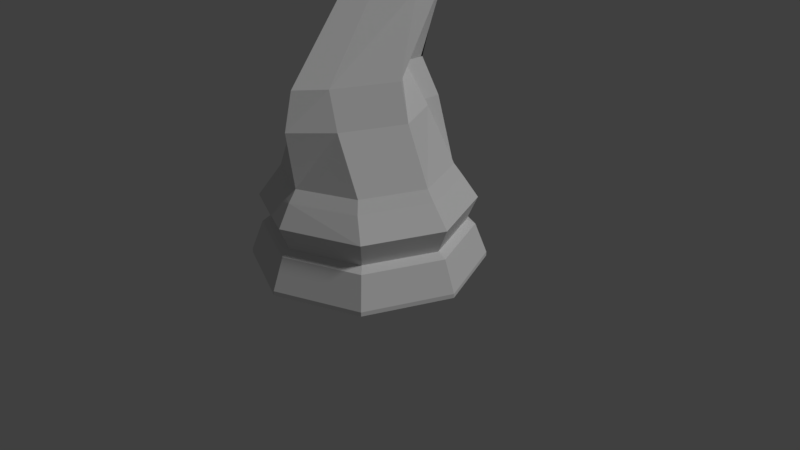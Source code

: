 # Source: LP_Knight.blend  (saved by Blender 2.78.0; exported with 4.5.12 LTS)
import bpy
from mathutils import Matrix  # noqa: F401  (used for matrix-valued properties, if any)

bpy.ops.wm.read_factory_settings(use_empty=True)
scene = bpy.context.scene
scene.name = 'Scene'

# ---- collections
col_collection_1 = bpy.data.collections.new('Collection 1'); scene.collection.children.link(col_collection_1)

# ---- world
world_world = bpy.data.worlds.new('World'); scene.world = world_world
world_world.color = (0.05088, 0.05088, 0.05088)
world_world.use_sun_shadow = False
world_world.sun_shadow_jitter_overblur = 0.0
world_world.cycles.sampling_method = 'MANUAL'

# ---- cameras
cam_camera = bpy.data.cameras.new('Camera')
cam_camera.clip_end = 100.0
cam_camera.lens = 35.0
cam_camera.sensor_width = 32.0
cam_camera.sensor_height = 18.0
cam_camera.ortho_scale = 7.314
cam_camera.dof.focus_distance = 0.0
cam_camera.dof.aperture_fstop = 128.0

# ---- lights
light_lamp = bpy.data.lights.new('Lamp', 'SUN')
light_lamp.transmission_factor = 0.0
light_lamp.cutoff_distance = 30.0
light_lamp.angle = 0.1993
light_lamp.energy = 1.0
light_lamp.shadow_buffer_clip_start = 1.001
light_lamp.shadow_soft_size = 0.1
light_lamp.shadow_cascade_max_distance = 1000.0

# ---- meshes
me_cylinder = bpy.data.meshes.new('Cylinder')
me_cylinder.from_pydata([(0.0, 1.5, -1.0), (0.0, -1.199, 0.9513), (1.061, 1.061, -1.0), (0.3959, -0.7773, 0.9513), (1.5, 1.132e-07, -1.0), (0.7179, 2.575e-07, 0.9513), (1.061, -1.061, -1.0), (0.3959, 0.6299, 0.9513), (-4.888e-07, -1.5, -1.0), (0.0, 1.206, 0.1019), (0.7942, 0.8529, 0.1019), (1.147, 2.281e-07, 0.1019), (0.7942, -0.8529, 0.1019), (0.0, -1.206, 0.1019), (1.825e-08, 1.345, -0.5476), (0.0, 1.5, -0.9455), (1.061, 1.061, -0.9455), (0.9512, 0.9512, -0.5476), (1.5, 1.132e-07, -0.9455), (1.345, 1.531e-07, -0.5476), (1.061, -1.061, -0.9455), (0.9512, -0.9512, -0.5476), (-4.888e-07, -1.5, -0.9455), (-4.201e-07, -1.345, -0.5476), (3.376e-08, 1.23, -0.4877), (0.8696, 0.8696, -0.4877), (1.23, 1.817e-07, -0.4877), (0.8696, -0.8696, -0.4877), (-3.672e-07, -1.23, -0.4877), (1.676e-08, 1.363, -0.1758), (0.9637, 0.9637, -0.1758), (1.363, 1.481e-07, -0.1758), (0.9637, -0.9637, -0.1758), (-4.275e-07, -1.363, -0.1758), (0.7186, 0.7773, 0.2486), (1.041, 2.575e-07, 0.2486), (0.7186, -0.7773, 0.2486), (0.0, -1.099, 0.2486), (0.0, -1.086, 1.415), (0.259, -0.7636, 1.415), (0.581, 0.01365, 1.415), (0.01061, 0.5433, 1.415), (0.0, -0.3514, 2.347), (0.213, -0.07275, 2.364), (0.3833, 0.4435, 2.347), (0.3893, 0.8092, 2.347), (0.0, -0.019, 2.613), (0.1781, 0.1664, 2.701), (0.3833, 0.614, 2.913), (0.3893, 0.9497, 3.125), (0.0, -0.1067, 2.66), (0.3592, 0.06113, 2.96), (0.5644, 0.4094, 3.312), (0.1108, 0.7045, 3.594), (0.0, 1.066, 3.987), (0.0, -0.3169, 2.642), (0.1781, -0.1598, 2.93), (0.4341, -0.002027, 3.413), (0.1781, 0.1721, 3.681), (0.0, 0.383, 4.134), (0.0, -0.5319, 2.867), (0.1781, -0.5297, 2.901), (0.3247, -0.5206, 3.386), (0.1781, -0.519, 3.65), (0.0, -0.5168, 3.761), (0.0, -0.8247, 2.787), (0.1781, -0.9407, 2.855), (0.3833, -1.183, 3.192), (0.1781, -1.279, 3.44), (0.0, -1.106, 3.634), (0.5507, 1.272, -1.0), (0.5507, 1.272, -0.9455), (0.4939, 1.141, -0.5476), (0.4515, 1.043, -0.4877), (0.5004, 1.156, -0.1758), (0.4124, 1.078, 0.1019), (0.005507, 0.6188, 1.415), (0.2021, 0.9078, 2.347), (0.2021, 1.039, 3.167), (0.05755, 1.012, 3.911), (0.09248, 0.3963, 4.03), (0.09248, -0.518, 3.704), (0.09248, -1.196, 3.533), (0.0, 1.099, 0.2486), (0.0, 1.06, 0.9513), (0.0, 1.235, 2.347), (0.0, 0.9208, 1.415), (0.0, 0.9018, 3.739), (0.3731, 0.932, 0.2486), (0.2056, 0.7308, 0.9513), (0.0, 1.064, 3.862), (0.3731, 0.9873, 0.2486), (0.2056, 0.7861, 0.9513), (0.0, 0.674, 1.415), (0.1323, 0.9078, 2.347), (0.1323, 1.039, 3.167), (0.05755, 0.9619, 3.786), (0.0, 1.356, 3.213), (0.2056, 1.007, 0.9513), (0.0, 0.8945, 1.415), (0.1323, 1.128, 2.347), (0.1323, 1.259, 3.167), (0.0, -0.076, 2.644), (0.2958, 0.09798, 2.869), (0.501, 0.481, 3.172), (0.1082, 1.021, 3.651), (0.0, 1.168, 3.716), (0.0837, 1.099, 3.651), (0.2083, 0.7903, 3.43), (0.05755, 0.7994, 3.664), (0.1082, 0.8832, 3.49), (0.0837, 0.9888, 3.57), (0.2021, 1.395, 3.617), (0.1323, 1.395, 3.617), (0.1082, 1.239, 3.94), (0.0837, 1.345, 4.02)], [], [(6, 20, 22, 8), (4, 18, 20, 6), (2, 16, 18, 4), (70, 71, 16, 2), (71, 72, 17, 16), (16, 17, 19, 18), (18, 19, 21, 20), (20, 21, 23, 22), (72, 73, 25, 17), (17, 25, 26, 19), (19, 26, 27, 21), (21, 27, 28, 23), (73, 74, 30, 25), (25, 30, 31, 26), (26, 31, 32, 27), (27, 32, 33, 28), (74, 75, 10, 30), (30, 10, 11, 31), (31, 11, 12, 32), (32, 12, 13, 33), (75, 88, 34, 10), (10, 34, 35, 11), (11, 35, 36, 12), (12, 36, 37, 13), (35, 34, 7, 5), (37, 36, 3, 1), (36, 35, 5, 3), (8, 0, 70, 2, 4, 6), (5, 7, 41, 40), (3, 5, 40, 39), (1, 3, 39, 38), (39, 40, 44, 43), (40, 41, 45, 44), (38, 39, 43, 42), (105, 78, 110), (54, 79, 109, 87), (43, 44, 48, 47), (44, 45, 49, 48), (42, 43, 47, 46), (102, 103, 51, 50), (103, 104, 52, 51), (104, 108, 53, 52), (50, 51, 56, 55), (79, 54, 59, 80), (51, 52, 57, 56), (52, 53, 58, 57), (55, 56, 61, 60), (80, 59, 64, 81), (56, 57, 62, 61), (57, 58, 63, 62), (60, 61, 66, 65), (81, 64, 69, 82), (61, 62, 67, 66), (62, 63, 68, 67), (63, 81, 82, 68), (58, 80, 81, 63), (53, 79, 80, 58), (45, 77, 78, 49), (41, 76, 77, 45), (7, 89, 76, 41), (34, 88, 89, 7), (9, 83, 88, 75), (29, 9, 75, 74), (24, 29, 74, 73), (14, 24, 73, 72), (15, 14, 72, 71), (0, 15, 71, 70), (77, 76, 93, 94), (78, 77, 94, 95), (88, 83, 91), (89, 88, 91, 92), (94, 93, 99, 100), (95, 94, 100, 101), (91, 83, 9, 75), (92, 91, 75, 98), (111, 95, 101, 107), (87, 109, 96, 90), (76, 89, 92, 93), (75, 9, 84, 98), (98, 84, 86, 99), (99, 86, 85, 100), (100, 85, 97, 101), (107, 106, 54, 79), (90, 96, 79, 54), (93, 92, 98, 99), (68, 82, 69, 65, 66, 67), (101, 97, 106, 107), (96, 111, 107, 79), (49, 78, 105, 108), (48, 49, 108, 104), (47, 48, 104, 103), (46, 47, 103, 102), (79, 105, 110, 109), (108, 105, 79, 53), (109, 110, 111, 96), (95, 111, 115, 113), (114, 112, 113, 115), (78, 95, 113, 112), (111, 110, 114, 115), (110, 78, 112, 114)])
me_cylinder.use_remesh_preserve_volume = False
me_cylinder.use_remesh_preserve_attributes = False
me_cylinder.use_mirror_vertex_groups = False
me_cylinder.update()

# ---- objects
ob_knight = bpy.data.objects.new('Knight', me_cylinder)
ob_lamp = bpy.data.objects.new('Lamp', light_lamp)
ob_camera = bpy.data.objects.new('Camera', cam_camera)

# ---- transforms, parenting, visibility, modifiers, constraints
ob_knight.location = (0.0, 0.0, 1.0)
ob_knight.lineart.crease_threshold = 0.0
_m = ob_knight.modifiers.new('Mirror', 'MIRROR')
_m.use_clip = True
_m = ob_knight.modifiers.new('EdgeSplit', 'EDGE_SPLIT')
_m.split_angle = 0.0
ob_lamp.location = (4.076, 1.005, 5.904)
ob_lamp.rotation_euler = (0.6503, 0.05522, 1.866)
ob_lamp.lock_rotations_4d = False
ob_lamp.empty_display_type = 'ARROWS'
ob_lamp.color = (0.0, 0.0, 0.0, 0.0)
ob_lamp.lineart.crease_threshold = 0.0
ob_camera.location = (7.481, -6.508, 5.344)
ob_camera.rotation_euler = (1.109, 0.0, 0.8149)
ob_camera.lock_rotations_4d = False
ob_camera.empty_display_type = 'ARROWS'
ob_camera.color = (0.0, 0.0, 0.0, 0.0)
ob_camera.display_type = 'WIRE'
ob_camera.lineart.crease_threshold = 0.0

# ---- collection membership
col_collection_1.objects.link(ob_knight)
col_collection_1.objects.link(ob_lamp)
col_collection_1.objects.link(ob_camera)

# ---- scene / render settings (as saved in the file)
scene.camera = ob_camera
scene.frame_start = 1; scene.frame_end = 250; scene.frame_set(1)
scene.render.engine = 'BLENDER_EEVEE_NEXT'
scene.render.resolution_percentage = 50
scene.render.dither_intensity = 0.0
scene.cycles.use_denoising = False
scene.cycles.samples = 128
scene.cycles.sampling_pattern = 'TABULATED_SOBOL'
scene.cycles.light_sampling_threshold = 0.0
scene.cycles.use_adaptive_sampling = False
scene.cycles.use_light_tree = False
scene.cycles.blur_glossy = 0.0
scene.cycles.sample_clamp_indirect = 0.0
scene.view_settings.view_transform = 'Standard'
bpy.context.view_layer.update()
